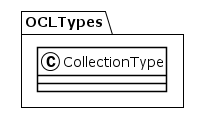

The diagram above was rendered by PlantUML. Its source (embedded in the PNG):
@startuml
!theme plain
package OCLTypes {
class CollectionType {
}
}
@enduml